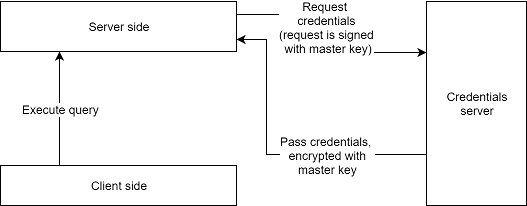

The diagram above was exported from draw.io. Its source (the exported page's mxGraphModel, read from the mxfile embedded in the PNG):
<mxGraphModel dx="1359" dy="753" grid="1" gridSize="10" guides="1" tooltips="1" connect="1" arrows="1" fold="1" page="1" pageScale="1" pageWidth="827" pageHeight="1169" math="0" shadow="0">
  <root>
    <mxCell id="0" />
    <mxCell id="1" parent="0" />
    <mxCell id="MCLJ6PWkeJEwQ2THMnlV-114" style="edgeStyle=orthogonalEdgeStyle;rounded=0;orthogonalLoop=1;jettySize=auto;html=1;exitX=1;exitY=0.25;exitDx=0;exitDy=0;entryX=0;entryY=0.25;entryDx=0;entryDy=0;" edge="1" parent="1" source="MCLJ6PWkeJEwQ2THMnlV-83" target="MCLJ6PWkeJEwQ2THMnlV-100">
      <mxGeometry relative="1" as="geometry" />
    </mxCell>
    <mxCell id="MCLJ6PWkeJEwQ2THMnlV-115" value="Request &lt;br&gt;credentials&lt;br&gt;(request is signed&lt;br&gt;&amp;nbsp;with master key)" style="text;html=1;align=center;verticalAlign=middle;resizable=0;points=[];;labelBackgroundColor=#ffffff;" vertex="1" connectable="0" parent="MCLJ6PWkeJEwQ2THMnlV-114">
      <mxGeometry x="-0.1842" y="-2" relative="1" as="geometry">
        <mxPoint x="-3" y="10" as="offset" />
      </mxGeometry>
    </mxCell>
    <mxCell id="MCLJ6PWkeJEwQ2THMnlV-83" value="Server side" style="rounded=0;whiteSpace=wrap;html=1;" vertex="1" parent="1">
      <mxGeometry x="230" y="145" width="236" height="50" as="geometry" />
    </mxCell>
    <mxCell id="MCLJ6PWkeJEwQ2THMnlV-85" style="edgeStyle=orthogonalEdgeStyle;rounded=0;orthogonalLoop=1;jettySize=auto;html=1;exitX=0.25;exitY=0;exitDx=0;exitDy=0;entryX=0.25;entryY=1;entryDx=0;entryDy=0;" edge="1" source="MCLJ6PWkeJEwQ2THMnlV-91" target="MCLJ6PWkeJEwQ2THMnlV-83" parent="1">
      <mxGeometry relative="1" as="geometry">
        <Array as="points">
          <mxPoint x="289" y="240" />
          <mxPoint x="289" y="240" />
        </Array>
      </mxGeometry>
    </mxCell>
    <mxCell id="MCLJ6PWkeJEwQ2THMnlV-86" value="Execute query" style="text;html=1;align=center;verticalAlign=middle;resizable=0;points=[];;labelBackgroundColor=#ffffff;" vertex="1" connectable="0" parent="MCLJ6PWkeJEwQ2THMnlV-85">
      <mxGeometry x="-0.336" y="2" relative="1" as="geometry">
        <mxPoint x="3" y="-19" as="offset" />
      </mxGeometry>
    </mxCell>
    <mxCell id="MCLJ6PWkeJEwQ2THMnlV-91" value="Client side" style="rounded=0;whiteSpace=wrap;html=1;" vertex="1" parent="1">
      <mxGeometry x="230" y="309" width="236" height="40" as="geometry" />
    </mxCell>
    <mxCell id="MCLJ6PWkeJEwQ2THMnlV-116" style="edgeStyle=orthogonalEdgeStyle;rounded=0;orthogonalLoop=1;jettySize=auto;html=1;exitX=0;exitY=0.75;exitDx=0;exitDy=0;entryX=1;entryY=0.75;entryDx=0;entryDy=0;" edge="1" parent="1" source="MCLJ6PWkeJEwQ2THMnlV-100" target="MCLJ6PWkeJEwQ2THMnlV-83">
      <mxGeometry relative="1" as="geometry">
        <Array as="points">
          <mxPoint x="496" y="298" />
          <mxPoint x="496" y="183" />
        </Array>
      </mxGeometry>
    </mxCell>
    <mxCell id="MCLJ6PWkeJEwQ2THMnlV-117" value="Pass credentials,&amp;nbsp;&lt;br&gt;encrypted with&lt;br&gt;master key" style="text;html=1;align=center;verticalAlign=middle;resizable=0;points=[];;labelBackgroundColor=#ffffff;" vertex="1" connectable="0" parent="MCLJ6PWkeJEwQ2THMnlV-116">
      <mxGeometry x="-0.3508" relative="1" as="geometry">
        <mxPoint as="offset" />
      </mxGeometry>
    </mxCell>
    <mxCell id="MCLJ6PWkeJEwQ2THMnlV-100" value="Credentials&lt;br&gt;server" style="rounded=0;whiteSpace=wrap;html=1;" vertex="1" parent="1">
      <mxGeometry x="656" y="145" width="100" height="204" as="geometry" />
    </mxCell>
  </root>
</mxGraphModel>